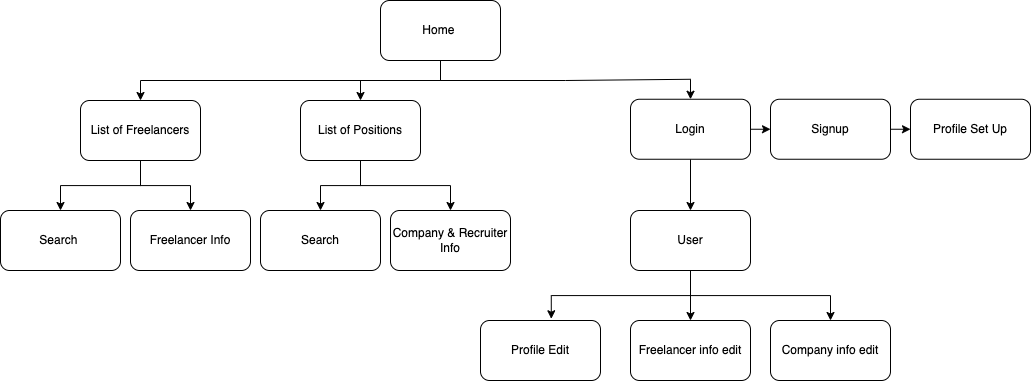

The diagram above was exported from draw.io. Its source (the exported page's mxGraphModel, read from the mxfile embedded in the PNG):
<mxGraphModel dx="1455" dy="760" grid="1" gridSize="10" guides="1" tooltips="1" connect="1" arrows="1" fold="1" page="1" pageScale="1" pageWidth="1200" pageHeight="1920" math="0" shadow="0">
  <root>
    <mxCell id="0" />
    <mxCell id="1" parent="0" />
    <mxCell id="di657k-VRQFVK_q2csAC-15" style="edgeStyle=orthogonalEdgeStyle;rounded=0;orthogonalLoop=1;jettySize=auto;html=1;exitX=0.5;exitY=1;exitDx=0;exitDy=0;entryX=0.5;entryY=0;entryDx=0;entryDy=0;" edge="1" parent="1" source="di657k-VRQFVK_q2csAC-2" target="di657k-VRQFVK_q2csAC-5">
      <mxGeometry relative="1" as="geometry" />
    </mxCell>
    <mxCell id="di657k-VRQFVK_q2csAC-16" style="edgeStyle=orthogonalEdgeStyle;rounded=0;orthogonalLoop=1;jettySize=auto;html=1;exitX=0.5;exitY=1;exitDx=0;exitDy=0;entryX=0.5;entryY=0;entryDx=0;entryDy=0;" edge="1" parent="1" source="di657k-VRQFVK_q2csAC-2" target="di657k-VRQFVK_q2csAC-6">
      <mxGeometry relative="1" as="geometry" />
    </mxCell>
    <mxCell id="di657k-VRQFVK_q2csAC-17" style="edgeStyle=orthogonalEdgeStyle;rounded=0;orthogonalLoop=1;jettySize=auto;html=1;exitX=0.5;exitY=1;exitDx=0;exitDy=0;entryX=0.5;entryY=0;entryDx=0;entryDy=0;" edge="1" parent="1" source="di657k-VRQFVK_q2csAC-2" target="di657k-VRQFVK_q2csAC-3">
      <mxGeometry relative="1" as="geometry" />
    </mxCell>
    <mxCell id="di657k-VRQFVK_q2csAC-2" value="Home&amp;nbsp;" style="rounded=1;whiteSpace=wrap;html=1;" vertex="1" parent="1">
      <mxGeometry x="465" y="200" width="120" height="60" as="geometry" />
    </mxCell>
    <mxCell id="di657k-VRQFVK_q2csAC-29" style="edgeStyle=orthogonalEdgeStyle;rounded=0;orthogonalLoop=1;jettySize=auto;html=1;exitX=0.5;exitY=1;exitDx=0;exitDy=0;entryX=0.5;entryY=0;entryDx=0;entryDy=0;" edge="1" parent="1" source="di657k-VRQFVK_q2csAC-3" target="di657k-VRQFVK_q2csAC-27">
      <mxGeometry relative="1" as="geometry" />
    </mxCell>
    <mxCell id="di657k-VRQFVK_q2csAC-33" style="edgeStyle=orthogonalEdgeStyle;rounded=0;orthogonalLoop=1;jettySize=auto;html=1;exitX=1;exitY=0.5;exitDx=0;exitDy=0;entryX=0;entryY=0.5;entryDx=0;entryDy=0;" edge="1" parent="1" source="di657k-VRQFVK_q2csAC-3" target="di657k-VRQFVK_q2csAC-4">
      <mxGeometry relative="1" as="geometry" />
    </mxCell>
    <mxCell id="di657k-VRQFVK_q2csAC-3" value="Login" style="rounded=1;whiteSpace=wrap;html=1;" vertex="1" parent="1">
      <mxGeometry x="715" y="298.75" width="120" height="60" as="geometry" />
    </mxCell>
    <mxCell id="di657k-VRQFVK_q2csAC-34" style="edgeStyle=orthogonalEdgeStyle;rounded=0;orthogonalLoop=1;jettySize=auto;html=1;exitX=1;exitY=0.5;exitDx=0;exitDy=0;entryX=0;entryY=0.5;entryDx=0;entryDy=0;" edge="1" parent="1" source="di657k-VRQFVK_q2csAC-4" target="di657k-VRQFVK_q2csAC-26">
      <mxGeometry relative="1" as="geometry" />
    </mxCell>
    <mxCell id="di657k-VRQFVK_q2csAC-4" value="Signup" style="rounded=1;whiteSpace=wrap;html=1;" vertex="1" parent="1">
      <mxGeometry x="855" y="298.75" width="120" height="60" as="geometry" />
    </mxCell>
    <mxCell id="di657k-VRQFVK_q2csAC-20" style="edgeStyle=orthogonalEdgeStyle;rounded=0;orthogonalLoop=1;jettySize=auto;html=1;exitX=0.5;exitY=1;exitDx=0;exitDy=0;entryX=0.5;entryY=0;entryDx=0;entryDy=0;" edge="1" parent="1" source="di657k-VRQFVK_q2csAC-5" target="di657k-VRQFVK_q2csAC-9">
      <mxGeometry relative="1" as="geometry" />
    </mxCell>
    <mxCell id="di657k-VRQFVK_q2csAC-21" style="edgeStyle=orthogonalEdgeStyle;rounded=0;orthogonalLoop=1;jettySize=auto;html=1;exitX=0.5;exitY=1;exitDx=0;exitDy=0;entryX=0.5;entryY=0;entryDx=0;entryDy=0;" edge="1" parent="1" source="di657k-VRQFVK_q2csAC-5" target="di657k-VRQFVK_q2csAC-10">
      <mxGeometry relative="1" as="geometry" />
    </mxCell>
    <mxCell id="di657k-VRQFVK_q2csAC-5" value="List of Positions" style="rounded=1;whiteSpace=wrap;html=1;" vertex="1" parent="1">
      <mxGeometry x="385" y="300" width="120" height="60" as="geometry" />
    </mxCell>
    <mxCell id="di657k-VRQFVK_q2csAC-22" style="edgeStyle=orthogonalEdgeStyle;rounded=0;orthogonalLoop=1;jettySize=auto;html=1;exitX=0.5;exitY=1;exitDx=0;exitDy=0;entryX=0.5;entryY=0;entryDx=0;entryDy=0;" edge="1" parent="1" source="di657k-VRQFVK_q2csAC-6" target="di657k-VRQFVK_q2csAC-7">
      <mxGeometry relative="1" as="geometry" />
    </mxCell>
    <mxCell id="di657k-VRQFVK_q2csAC-23" style="edgeStyle=orthogonalEdgeStyle;rounded=0;orthogonalLoop=1;jettySize=auto;html=1;exitX=0.5;exitY=1;exitDx=0;exitDy=0;entryX=0.5;entryY=0;entryDx=0;entryDy=0;" edge="1" parent="1" source="di657k-VRQFVK_q2csAC-6" target="di657k-VRQFVK_q2csAC-8">
      <mxGeometry relative="1" as="geometry" />
    </mxCell>
    <mxCell id="di657k-VRQFVK_q2csAC-6" value="List of Freelancers" style="rounded=1;whiteSpace=wrap;html=1;" vertex="1" parent="1">
      <mxGeometry x="165" y="300" width="120" height="60" as="geometry" />
    </mxCell>
    <mxCell id="di657k-VRQFVK_q2csAC-7" value="Search&amp;nbsp;" style="rounded=1;whiteSpace=wrap;html=1;" vertex="1" parent="1">
      <mxGeometry x="85" y="410" width="120" height="60" as="geometry" />
    </mxCell>
    <mxCell id="di657k-VRQFVK_q2csAC-8" value="Freelancer Info" style="rounded=1;whiteSpace=wrap;html=1;" vertex="1" parent="1">
      <mxGeometry x="215" y="410" width="120" height="60" as="geometry" />
    </mxCell>
    <mxCell id="di657k-VRQFVK_q2csAC-9" value="Search" style="rounded=1;whiteSpace=wrap;html=1;" vertex="1" parent="1">
      <mxGeometry x="345" y="410" width="120" height="60" as="geometry" />
    </mxCell>
    <mxCell id="di657k-VRQFVK_q2csAC-10" value="Company &amp;amp; Recruiter Info" style="rounded=1;whiteSpace=wrap;html=1;" vertex="1" parent="1">
      <mxGeometry x="475" y="410" width="120" height="60" as="geometry" />
    </mxCell>
    <mxCell id="di657k-VRQFVK_q2csAC-11" value="Profile Edit" style="rounded=1;whiteSpace=wrap;html=1;" vertex="1" parent="1">
      <mxGeometry x="565" y="520" width="120" height="60" as="geometry" />
    </mxCell>
    <mxCell id="di657k-VRQFVK_q2csAC-12" value="Freelancer info edit" style="rounded=1;whiteSpace=wrap;html=1;" vertex="1" parent="1">
      <mxGeometry x="715" y="520" width="120" height="60" as="geometry" />
    </mxCell>
    <mxCell id="di657k-VRQFVK_q2csAC-13" value="Company info edit" style="rounded=1;whiteSpace=wrap;html=1;" vertex="1" parent="1">
      <mxGeometry x="855" y="520" width="120" height="60" as="geometry" />
    </mxCell>
    <mxCell id="di657k-VRQFVK_q2csAC-24" style="edgeStyle=orthogonalEdgeStyle;rounded=0;orthogonalLoop=1;jettySize=auto;html=1;exitX=0.5;exitY=1;exitDx=0;exitDy=0;" edge="1" parent="1" source="di657k-VRQFVK_q2csAC-3" target="di657k-VRQFVK_q2csAC-3">
      <mxGeometry relative="1" as="geometry" />
    </mxCell>
    <mxCell id="di657k-VRQFVK_q2csAC-26" value="Profile Set Up" style="rounded=1;whiteSpace=wrap;html=1;" vertex="1" parent="1">
      <mxGeometry x="995" y="298.75" width="120" height="60" as="geometry" />
    </mxCell>
    <mxCell id="di657k-VRQFVK_q2csAC-30" style="edgeStyle=orthogonalEdgeStyle;rounded=0;orthogonalLoop=1;jettySize=auto;html=1;exitX=0.5;exitY=1;exitDx=0;exitDy=0;" edge="1" parent="1" source="di657k-VRQFVK_q2csAC-27" target="di657k-VRQFVK_q2csAC-12">
      <mxGeometry relative="1" as="geometry" />
    </mxCell>
    <mxCell id="di657k-VRQFVK_q2csAC-31" style="edgeStyle=orthogonalEdgeStyle;rounded=0;orthogonalLoop=1;jettySize=auto;html=1;exitX=0.5;exitY=1;exitDx=0;exitDy=0;entryX=0.59;entryY=-0.029;entryDx=0;entryDy=0;entryPerimeter=0;" edge="1" parent="1" source="di657k-VRQFVK_q2csAC-27" target="di657k-VRQFVK_q2csAC-11">
      <mxGeometry relative="1" as="geometry" />
    </mxCell>
    <mxCell id="di657k-VRQFVK_q2csAC-32" style="edgeStyle=orthogonalEdgeStyle;rounded=0;orthogonalLoop=1;jettySize=auto;html=1;exitX=0.5;exitY=1;exitDx=0;exitDy=0;" edge="1" parent="1" source="di657k-VRQFVK_q2csAC-27" target="di657k-VRQFVK_q2csAC-13">
      <mxGeometry relative="1" as="geometry" />
    </mxCell>
    <mxCell id="di657k-VRQFVK_q2csAC-27" value="User" style="rounded=1;whiteSpace=wrap;html=1;" vertex="1" parent="1">
      <mxGeometry x="715" y="410" width="120" height="60" as="geometry" />
    </mxCell>
  </root>
</mxGraphModel>